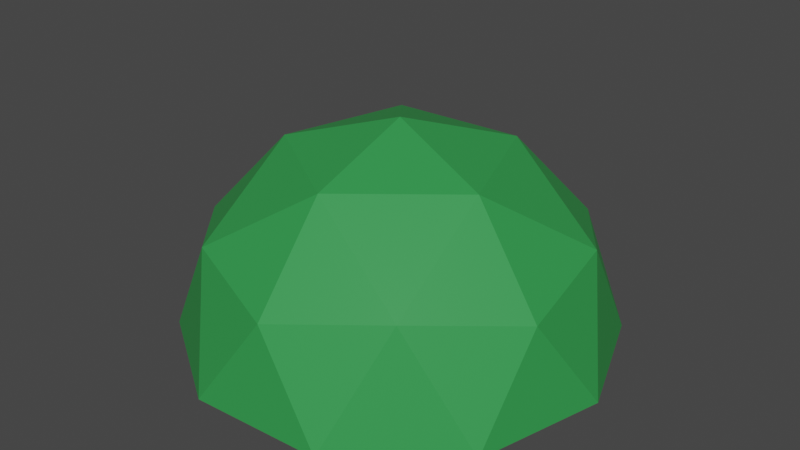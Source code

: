 # Source: Bush_01.blend  (saved by Blender 2.90.8; exported with 4.5.12 LTS)
import bpy
from mathutils import Matrix  # noqa: F401  (used for matrix-valued properties, if any)

bpy.ops.wm.read_factory_settings(use_empty=True)
scene = bpy.context.scene
scene.name = 'Scene'

# ---- collections
col_collection = bpy.data.collections.new('Collection'); scene.collection.children.link(col_collection)

# ---- materials (node trees are filled in below, after node groups)
mat_bush_001 = bpy.data.materials.new('Bush.001')
mat_bush_001.use_transparent_shadow = False

# ---- material node trees
mat_bush_001.use_nodes = True; mat_bush_001.node_tree.nodes.clear()
_N = mat_bush_001.node_tree.nodes; _L = mat_bush_001.node_tree.links
n0 = _N.new('ShaderNodeBsdfPrincipled'); n0.name = 'Principled BSDF'; n0.location = (10, 300)
n0.distribution = 'GGX'
n0.subsurface_method = 'BURLEY'
n0.inputs[0].default_value = (0.0331, 0.314, 0.07036, 1.0)
n0.inputs[3].default_value = 1.45
n0.inputs[27].default_value = (0.0, 0.0, 0.0, 1.0)
n0.inputs[28].default_value = 1.0
n1 = _N.new('ShaderNodeOutputMaterial'); n1.name = 'Material Output'; n1.location = (300, 300)
_L.new(n0.outputs[0], n1.inputs[0])
n1.is_active_output = True

# ---- world
world_world = bpy.data.worlds.new('World'); scene.world = world_world
world_world.use_nodes = True; world_world.node_tree.nodes.clear()
_N = world_world.node_tree.nodes; _L = world_world.node_tree.links
n0 = _N.new('ShaderNodeOutputWorld'); n0.name = 'World Output'; n0.location = (300, 300)
n1 = _N.new('ShaderNodeBackground'); n1.name = 'Background'; n1.location = (10, 300)
n1.inputs[0].default_value = (0.05088, 0.05088, 0.05088, 1.0)
_L.new(n1.outputs[0], n0.inputs[0])
n0.is_active_output = True
world_world.color = (0.05088, 0.05088, 0.05088)
world_world.use_sun_shadow = False
world_world.sun_shadow_jitter_overblur = 0.0

# ---- meshes
me_icosphere_001 = bpy.data.meshes.new('Icosphere.001')
me_icosphere_001.from_pydata([(-2.529, -0.9686, 0.1758), (-1.703, 2.106, 0.1758), (1.477, 2.27, 0.1758), (2.616, -0.703, 0.1758), (0.1397, -2.705, 0.1758), (1.164e-07, -2.726e-06, 1.85), (-0.786, -2.924, -1.178), (1.083, -2.828, -1.178), (-3.024, -0.1561, -1.178), (-2.355, -1.904, -1.178), (-1.083, 2.828, -1.178), (-2.538, 1.651, -1.178), (2.355, 1.904, -1.178), (0.786, 2.924, -1.178), (2.538, -1.651, -1.178), (3.024, 0.1561, -1.178), (-1.405, -2.159, 0.4136), (-2.488, 0.6686, 0.4136), (-0.1328, 2.572, 0.4136), (2.405, 0.9212, 0.4136), (1.619, -2.003, 0.4136), (-1.487, -0.5693, 1.397), (0.08209, -1.59, 1.397), (-1.001, 1.238, 1.397), (0.868, 1.334, 1.397), (1.537, -0.4132, 1.397)], [], [(0, 16, 21), (1, 17, 23), (2, 18, 24), (3, 19, 25), (4, 20, 22), (22, 25, 5), (22, 20, 25), (20, 3, 25), (25, 24, 5), (25, 19, 24), (19, 2, 24), (24, 23, 5), (24, 18, 23), (18, 1, 23), (23, 21, 5), (23, 17, 21), (17, 0, 21), (21, 22, 5), (21, 16, 22), (16, 4, 22), (7, 20, 4), (7, 14, 20), (14, 3, 20), (15, 19, 3), (15, 12, 19), (12, 2, 19), (13, 18, 2), (13, 10, 18), (10, 1, 18), (11, 17, 1), (11, 8, 17), (8, 0, 17), (9, 16, 0), (9, 6, 16), (6, 4, 16), (14, 15, 3), (12, 13, 2), (10, 11, 1), (8, 9, 0), (6, 7, 4), (7, 6, 9, 8, 11, 10, 13, 12, 15, 14)])
_uv = me_icosphere_001.uv_layers.new(name='UVMap')
_uv.uv.foreach_set('vector', [0.8182, 0.3149, 0.7273, 0.3149, 0.7727, 0.3937, 1.0, 0.3149, 0.9091, 0.3149, 0.9545, 0.3937, 0.2727, 0.3149, 0.1818, 0.3149, 0.2273, 0.3937, 0.4545, 0.3149, 0.3636, 0.3149, 0.4091, 0.3937, 0.6364, 0.3149, 0.5455, 0.3149, 0.5909, 0.3937, 0.5909, 0.3937, 0.5, 0.3937, 0.5455, 0.4724, 0.5909, 0.3937, 0.5455, 0.3149, 0.5, 0.3937, 0.5455, 0.3149, 0.4545, 0.3149, 0.5, 0.3937, 0.4091, 0.3937, 0.3182, 0.3937, 0.3636, 0.4724, 0.4091, 0.3937, 0.3636, 0.3149, 0.3182, 0.3937, 0.3636, 0.3149, 0.2727, 0.3149, 0.3182, 0.3937, 0.2273, 0.3937, 0.1364, 0.3937, 0.1818, 0.4724, 0.2273, 0.3937, 0.1818, 0.3149, 0.1364, 0.3937, 0.1818, 0.3149, 0.09091, 0.3149, 0.1364, 0.3937, 0.9545, 0.3937, 0.8636, 0.3937, 0.9091, 0.4724, 0.9545, 0.3937, 0.9091, 0.3149, 0.8636, 0.3937, 0.9091, 0.3149, 0.8182, 0.3149, 0.8636, 0.3937, 0.7727, 0.3937, 0.6818, 0.3937, 0.7273, 0.4724, 0.7727, 0.3937, 0.7273, 0.3149, 0.6818, 0.3937, 0.7273, 0.3149, 0.6364, 0.3149, 0.6818, 0.3937, 0.5909, 0.2362, 0.5455, 0.3149, 0.6364, 0.3149, 0.5909, 0.2362, 0.5, 0.2362, 0.5455, 0.3149, 0.5, 0.2362, 0.4545, 0.3149, 0.5455, 0.3149, 0.4091, 0.2362, 0.3636, 0.3149, 0.4545, 0.3149, 0.4091, 0.2362, 0.3182, 0.2362, 0.3636, 0.3149, 0.3182, 0.2362, 0.2727, 0.3149, 0.3636, 0.3149, 0.2273, 0.2362, 0.1818, 0.3149, 0.2727, 0.3149, 0.2273, 0.2362, 0.1364, 0.2362, 0.1818, 0.3149, 0.1364, 0.2362, 0.09091, 0.3149, 0.1818, 0.3149, 0.9545, 0.2362, 0.9091, 0.3149, 1.0, 0.3149, 0.9545, 0.2362, 0.8636, 0.2362, 0.9091, 0.3149, 0.8636, 0.2362, 0.8182, 0.3149, 0.9091, 0.3149, 0.7727, 0.2362, 0.7273, 0.3149, 0.8182, 0.3149, 0.7727, 0.2362, 0.6818, 0.2362, 0.7273, 0.3149, 0.6818, 0.2362, 0.6364, 0.3149, 0.7273, 0.3149, 0.5, 0.2362, 0.4091, 0.2362, 0.4545, 0.3149, 0.3182, 0.2362, 0.2273, 0.2362, 0.2727, 0.3149, 0.1364, 0.2362, 0.04545, 0.2362, 0.09091, 0.3149, 0.8636, 0.2362, 0.7727, 0.2362, 0.8182, 0.3149, 0.6818, 0.2362, 0.5909, 0.2362, 0.6364, 0.3149, 0.5909, 0.2362, 0.6818, 0.2362, 0.7727, 0.2362, 0.8636, 0.2362, 0.9545, 0.2362, 0.1364, 0.2362, 0.2273, 0.2362, 0.3182, 0.2362, 0.4091, 0.2362, 0.5, 0.2362])
me_icosphere_001.materials.append(mat_bush_001)
me_icosphere_001.use_remesh_fix_poles = True
me_icosphere_001.use_remesh_preserve_attributes = False
me_icosphere_001.use_mirror_vertex_groups = False
me_icosphere_001.update()

# ---- objects
ob_bush_01 = bpy.data.objects.new('Bush_01', me_icosphere_001)

# ---- transforms, parenting, visibility, modifiers, constraints
ob_bush_01.location = (0.0, 0.0, 0.0)
ob_bush_01.lineart.crease_threshold = 0.0

# ---- collection membership
col_collection.objects.link(ob_bush_01)

# ---- scene / render settings (as saved in the file)
scene.frame_start = 1; scene.frame_end = 250; scene.frame_set(1)
scene.render.engine = 'BLENDER_EEVEE_NEXT'
scene.cycles.use_denoising = False
scene.cycles.samples = 128
scene.cycles.sampling_pattern = 'TABULATED_SOBOL'
scene.cycles.use_adaptive_sampling = False
scene.cycles.use_light_tree = False
scene.view_settings.view_transform = 'Filmic'
bpy.context.view_layer.update()

# ---- added for rendering (the .blend has no active camera and no usable light): camera, sun
cam_auto = bpy.data.cameras.new('AutoCamera')
cam_auto.lens = 50.0
cam_auto.sensor_width = 36.0
cam_auto.clip_end = 1000.0
ob_auto_camera = bpy.data.objects.new('AutoCamera', cam_auto)
scene.collection.objects.link(ob_auto_camera)
ob_auto_camera.location = (8.27307, -9.92769, 6.9541)
ob_auto_camera.rotation_euler = (1.09748, -7.21219e-08, 0.694738)
scene.camera = ob_auto_camera
light_auto_sun = bpy.data.lights.new('AutoSun', 'SUN')
light_auto_sun.energy = 3.0
light_auto_sun.angle = 0.0523599
ob_auto_sun = bpy.data.objects.new('AutoSun', light_auto_sun)
scene.collection.objects.link(ob_auto_sun)
ob_auto_sun.rotation_euler = (0.872665, 0.174533, 0.523599)
bpy.context.view_layer.update()

